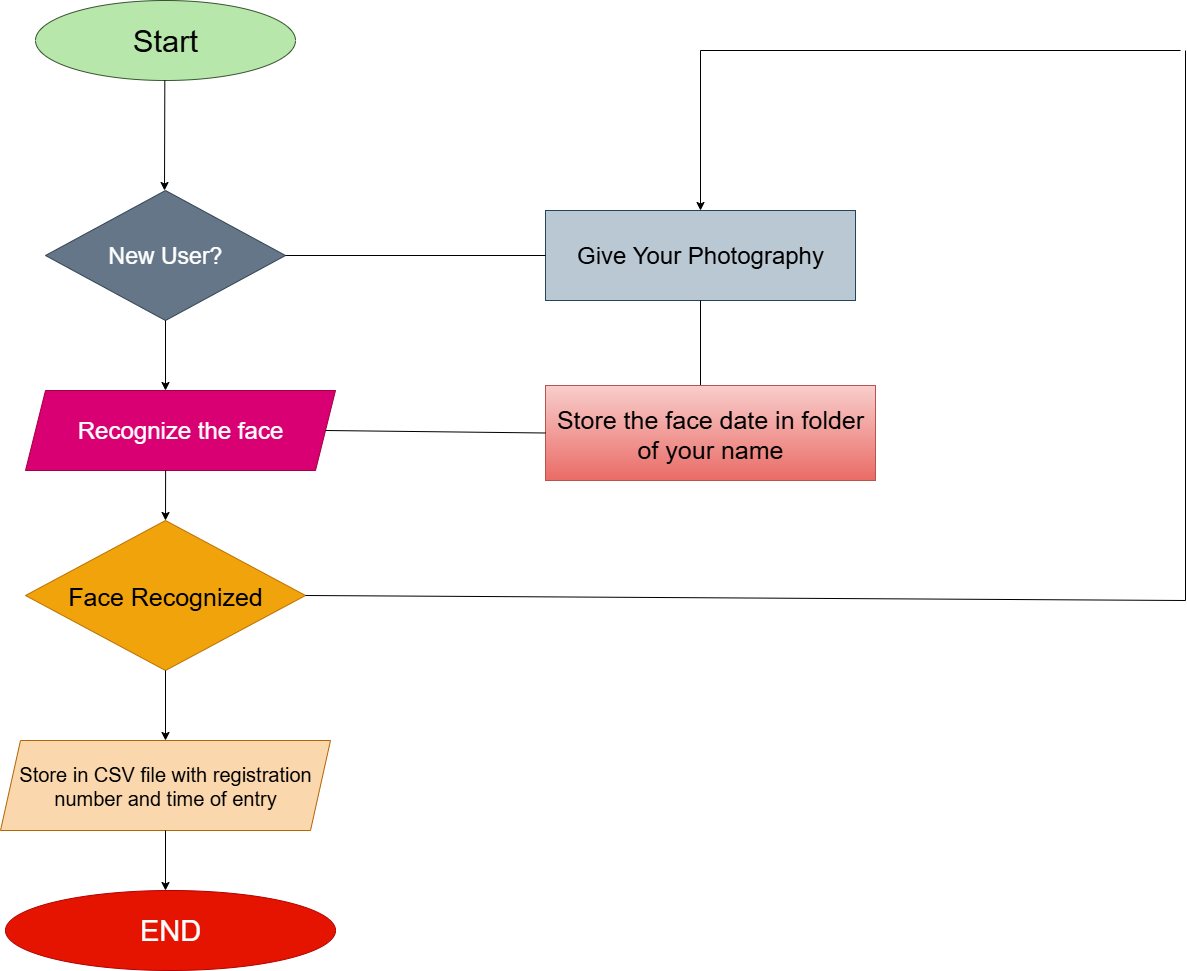

The diagram above was exported from draw.io. Its source (the exported page's mxGraphModel, read from the mxfile embedded in the PNG):
<mxGraphModel dx="2084" dy="1124" grid="1" gridSize="10" guides="1" tooltips="1" connect="1" arrows="1" fold="1" page="1" pageScale="1" pageWidth="850" pageHeight="1100" math="0" shadow="0">
  <root>
    <mxCell id="0" />
    <mxCell id="1" parent="0" />
    <mxCell id="jv5RyY1Cxj9vLDj-BW-V-1" value="&lt;font style=&quot;font-size: 31px;&quot;&gt;Start&lt;/font&gt;" style="ellipse;whiteSpace=wrap;html=1;fillColor=light-dark(#b7e7ab, #5aaa45);strokeColor=#3A5431;fontColor=light-dark(#050505, #121212);fontSize=19;" vertex="1" parent="1">
      <mxGeometry x="70" y="70" width="260" height="80" as="geometry" />
    </mxCell>
    <mxCell id="jv5RyY1Cxj9vLDj-BW-V-2" value="" style="endArrow=classic;html=1;rounded=0;" edge="1" parent="1">
      <mxGeometry width="50" height="50" relative="1" as="geometry">
        <mxPoint x="199.32999999999998" y="150" as="sourcePoint" />
        <mxPoint x="199" y="260" as="targetPoint" />
      </mxGeometry>
    </mxCell>
    <mxCell id="jv5RyY1Cxj9vLDj-BW-V-3" value="&lt;font style=&quot;font-size: 23px;&quot;&gt;New User?&lt;/font&gt;" style="rhombus;whiteSpace=wrap;html=1;fillColor=#647687;fontColor=#ffffff;strokeColor=#314354;" vertex="1" parent="1">
      <mxGeometry x="80" y="260" width="240" height="130" as="geometry" />
    </mxCell>
    <mxCell id="jv5RyY1Cxj9vLDj-BW-V-4" value="&lt;font style=&quot;font-size: 24px;&quot;&gt;Recognize the face&lt;/font&gt;" style="shape=parallelogram;perimeter=parallelogramPerimeter;whiteSpace=wrap;html=1;fixedSize=1;fillColor=#d80073;fontColor=#ffffff;strokeColor=#A50040;" vertex="1" parent="1">
      <mxGeometry x="60" y="460" width="310" height="80" as="geometry" />
    </mxCell>
    <mxCell id="jv5RyY1Cxj9vLDj-BW-V-5" value="" style="endArrow=classic;html=1;rounded=0;exitX=0.5;exitY=1;exitDx=0;exitDy=0;" edge="1" parent="1" source="jv5RyY1Cxj9vLDj-BW-V-3">
      <mxGeometry width="50" height="50" relative="1" as="geometry">
        <mxPoint x="120" y="670" as="sourcePoint" />
        <mxPoint x="200" y="460" as="targetPoint" />
      </mxGeometry>
    </mxCell>
    <mxCell id="jv5RyY1Cxj9vLDj-BW-V-9" value="" style="endArrow=classic;html=1;rounded=0;exitX=0.452;exitY=1;exitDx=0;exitDy=0;exitPerimeter=0;" edge="1" parent="1" source="jv5RyY1Cxj9vLDj-BW-V-4">
      <mxGeometry width="50" height="50" relative="1" as="geometry">
        <mxPoint x="200" y="550" as="sourcePoint" />
        <mxPoint x="200" y="590" as="targetPoint" />
      </mxGeometry>
    </mxCell>
    <mxCell id="jv5RyY1Cxj9vLDj-BW-V-12" value="&lt;font style=&quot;font-size: 25px;&quot;&gt;Face Recognized&lt;/font&gt;" style="rhombus;whiteSpace=wrap;html=1;fillColor=#f0a30a;fontColor=#000000;strokeColor=#BD7000;" vertex="1" parent="1">
      <mxGeometry x="60" y="590" width="280" height="150" as="geometry" />
    </mxCell>
    <mxCell id="jv5RyY1Cxj9vLDj-BW-V-13" value="" style="endArrow=classic;html=1;rounded=0;exitX=0.5;exitY=1;exitDx=0;exitDy=0;" edge="1" parent="1" source="jv5RyY1Cxj9vLDj-BW-V-12">
      <mxGeometry width="50" height="50" relative="1" as="geometry">
        <mxPoint x="180" y="850" as="sourcePoint" />
        <mxPoint x="200" y="810" as="targetPoint" />
      </mxGeometry>
    </mxCell>
    <mxCell id="jv5RyY1Cxj9vLDj-BW-V-14" value="&lt;font style=&quot;font-size: 20px;&quot;&gt;Store in CSV file with registration number and time of entry&lt;/font&gt;" style="shape=parallelogram;perimeter=parallelogramPerimeter;whiteSpace=wrap;html=1;fixedSize=1;fillColor=#fad7ac;strokeColor=#b46504;" vertex="1" parent="1">
      <mxGeometry x="35" y="810" width="330" height="90" as="geometry" />
    </mxCell>
    <mxCell id="jv5RyY1Cxj9vLDj-BW-V-15" value="" style="endArrow=classic;html=1;rounded=0;" edge="1" parent="1">
      <mxGeometry width="50" height="50" relative="1" as="geometry">
        <mxPoint x="200" y="900" as="sourcePoint" />
        <mxPoint x="200" y="960" as="targetPoint" />
      </mxGeometry>
    </mxCell>
    <mxCell id="jv5RyY1Cxj9vLDj-BW-V-17" value="&lt;font style=&quot;font-size: 29px;&quot;&gt;END&lt;/font&gt;" style="ellipse;whiteSpace=wrap;html=1;fillColor=#e51400;fontColor=#ffffff;strokeColor=#B20000;" vertex="1" parent="1">
      <mxGeometry x="40" y="960" width="330" height="80" as="geometry" />
    </mxCell>
    <mxCell id="jv5RyY1Cxj9vLDj-BW-V-18" value="&lt;font style=&quot;font-size: 24px;&quot;&gt;Give Your Photography&lt;/font&gt;" style="rounded=0;whiteSpace=wrap;html=1;fillColor=#bac8d3;strokeColor=#23445d;" vertex="1" parent="1">
      <mxGeometry x="580" y="280" width="310" height="90" as="geometry" />
    </mxCell>
    <mxCell id="jv5RyY1Cxj9vLDj-BW-V-19" value="" style="endArrow=none;html=1;rounded=0;entryX=0;entryY=0.5;entryDx=0;entryDy=0;exitX=1;exitY=0.5;exitDx=0;exitDy=0;" edge="1" parent="1" source="jv5RyY1Cxj9vLDj-BW-V-3" target="jv5RyY1Cxj9vLDj-BW-V-18">
      <mxGeometry width="50" height="50" relative="1" as="geometry">
        <mxPoint x="380" y="350" as="sourcePoint" />
        <mxPoint x="430" y="300" as="targetPoint" />
      </mxGeometry>
    </mxCell>
    <mxCell id="jv5RyY1Cxj9vLDj-BW-V-22" value="" style="endArrow=none;html=1;rounded=0;entryX=0.5;entryY=1;entryDx=0;entryDy=0;" edge="1" parent="1" target="jv5RyY1Cxj9vLDj-BW-V-18">
      <mxGeometry width="50" height="50" relative="1" as="geometry">
        <mxPoint x="735" y="460" as="sourcePoint" />
        <mxPoint x="760" y="430" as="targetPoint" />
      </mxGeometry>
    </mxCell>
    <mxCell id="jv5RyY1Cxj9vLDj-BW-V-23" value="&lt;font style=&quot;font-size: 25px;&quot;&gt;Store the face date in folder of your name&lt;/font&gt;" style="rounded=0;whiteSpace=wrap;html=1;fillColor=#f8cecc;gradientColor=#ea6b66;strokeColor=#b85450;" vertex="1" parent="1">
      <mxGeometry x="580" y="455" width="330" height="95" as="geometry" />
    </mxCell>
    <mxCell id="jv5RyY1Cxj9vLDj-BW-V-24" value="" style="endArrow=none;html=1;rounded=0;exitX=1;exitY=0.5;exitDx=0;exitDy=0;entryX=0;entryY=0.5;entryDx=0;entryDy=0;" edge="1" parent="1" source="jv5RyY1Cxj9vLDj-BW-V-4" target="jv5RyY1Cxj9vLDj-BW-V-23">
      <mxGeometry width="50" height="50" relative="1" as="geometry">
        <mxPoint x="470" y="520" as="sourcePoint" />
        <mxPoint x="520" y="470" as="targetPoint" />
      </mxGeometry>
    </mxCell>
    <mxCell id="jv5RyY1Cxj9vLDj-BW-V-25" value="" style="endArrow=none;html=1;rounded=0;exitX=1;exitY=0.5;exitDx=0;exitDy=0;" edge="1" parent="1" source="jv5RyY1Cxj9vLDj-BW-V-12">
      <mxGeometry width="50" height="50" relative="1" as="geometry">
        <mxPoint x="640" y="720" as="sourcePoint" />
        <mxPoint x="1220" y="670" as="targetPoint" />
      </mxGeometry>
    </mxCell>
    <mxCell id="jv5RyY1Cxj9vLDj-BW-V-26" value="" style="endArrow=none;html=1;rounded=0;" edge="1" parent="1">
      <mxGeometry width="50" height="50" relative="1" as="geometry">
        <mxPoint x="1220" y="670" as="sourcePoint" />
        <mxPoint x="1220" y="120" as="targetPoint" />
      </mxGeometry>
    </mxCell>
    <mxCell id="jv5RyY1Cxj9vLDj-BW-V-27" value="" style="endArrow=classic;html=1;rounded=0;entryX=0.5;entryY=0;entryDx=0;entryDy=0;" edge="1" parent="1" target="jv5RyY1Cxj9vLDj-BW-V-18">
      <mxGeometry width="50" height="50" relative="1" as="geometry">
        <mxPoint x="735" y="120" as="sourcePoint" />
        <mxPoint x="750" y="150" as="targetPoint" />
      </mxGeometry>
    </mxCell>
    <mxCell id="jv5RyY1Cxj9vLDj-BW-V-29" value="" style="endArrow=none;html=1;rounded=0;" edge="1" parent="1">
      <mxGeometry width="50" height="50" relative="1" as="geometry">
        <mxPoint x="735" y="120" as="sourcePoint" />
        <mxPoint x="1215" y="120" as="targetPoint" />
      </mxGeometry>
    </mxCell>
  </root>
</mxGraphModel>